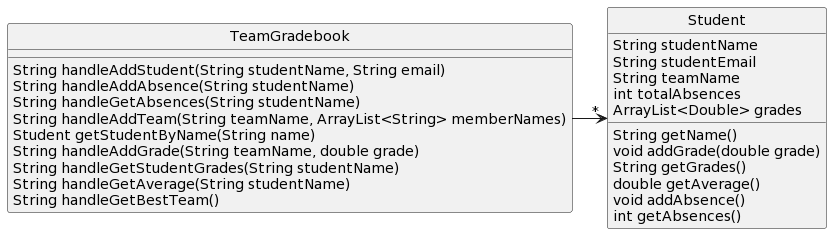

The diagram above was rendered by PlantUML. Its source (embedded in the PNG):
@startuml
skinparam style strictuml
class TeamGradebook [[java:teamGradebook.TeamGradebook]] {
	String handleAddStudent(String studentName, String email)
	String handleAddAbsence(String studentName)
	String handleGetAbsences(String studentName)
	String handleAddTeam(String teamName, ArrayList<String> memberNames)
	Student getStudentByName(String name)
	String handleAddGrade(String teamName, double grade)
        String handleGetStudentGrades(String studentName)
	String handleGetAverage(String studentName)
	String handleGetBestTeam()
}
class Student [[java:teamGradebook.Student]] {
        String studentName
        String studentEmail
        String teamName
        int totalAbsences
        ArrayList<Double> grades
        String getName()
        void addGrade(double grade)
        String getGrades()
        double getAverage()
        void addAbsence()
        int getAbsences()
}
TeamGradebook -> "*" Student
@enduml